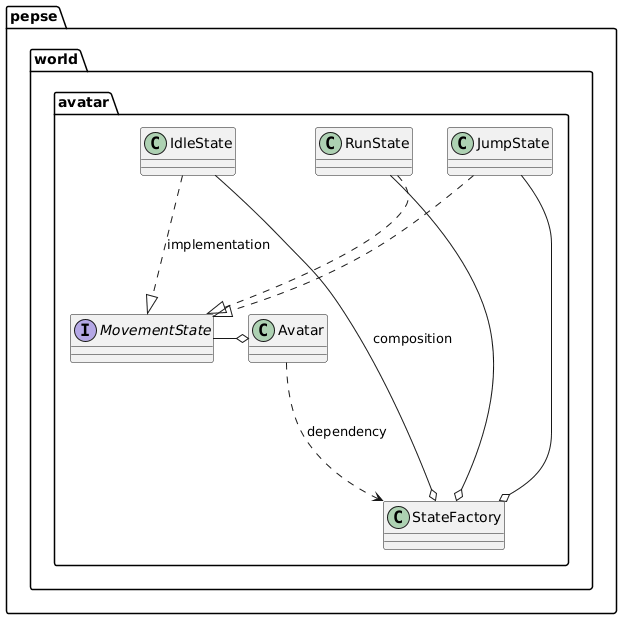

The diagram above was rendered by PlantUML. Its source (embedded in the PNG):
@startuml
package "pepse.world.avatar" {
    class Avatar
    interface MovementState
    class StateFactory
    class IdleState
    class RunState
    class JumpState
}

Avatar ...> StateFactory : dependency
MovementState -o Avatar

IdleState ...|> MovementState : implementation
RunState ...|> MovementState
JumpState ...|> MovementState
IdleState -o StateFactory : composition
RunState -o StateFactory
JumpState -o StateFactory
@enduml